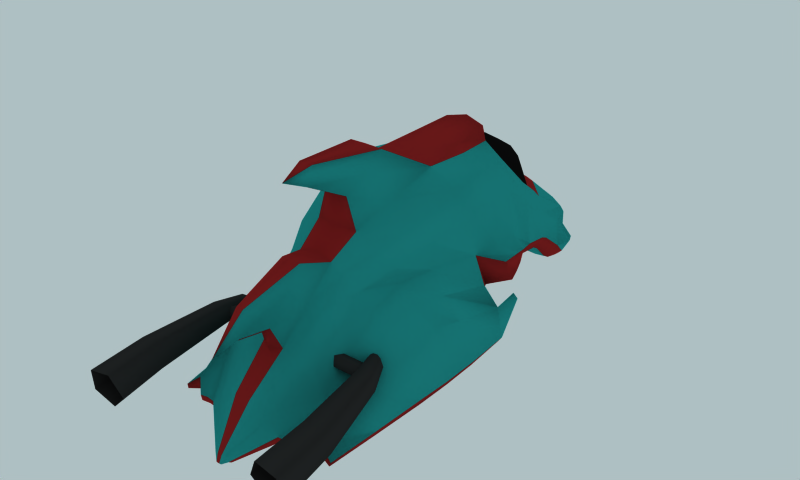 # Source: OldBike.blend  (saved by Blender 2.49.2; exported with 4.5.12 LTS)
import bpy
from mathutils import Matrix  # noqa: F401  (used for matrix-valued properties, if any)

bpy.ops.wm.read_factory_settings(use_empty=True)
scene = bpy.context.scene
scene.name = 'Scene'

# ---- collections
col_collection_1 = bpy.data.collections.new('Collection 1'); scene.collection.children.link(col_collection_1)

# ---- materials (node trees are filled in below, after node groups)
mat_caroserie = bpy.data.materials.new('caroserie')
mat_caroserie.alpha_threshold = 0.0
mat_caroserie.diffuse_color = (0.1263, 0.5897, 0.5794, 1.0)
mat_caroserie.roughness = 0.5
mat_caroserie.specular_intensity = 0.0
mat_caroserie.line_color = (0.0, 0.0, 0.0, 1.0)
mat_material_001 = bpy.data.materials.new('Material.001')
mat_material_001.alpha_threshold = 0.0
mat_material_001.diffuse_color = (1.0, 1.0, 1.0, 1.0)
mat_material_001.roughness = 0.5
mat_material_001.line_color = (0.0, 0.0, 0.0, 1.0)
mat_vitre = bpy.data.materials.new('vitre')
mat_vitre.alpha_threshold = 0.0
mat_vitre.diffuse_color = (0.05093, 0.05093, 0.05093, 1.0)
mat_vitre.roughness = 0.5
mat_vitre.specular_intensity = 0.0
mat_vitre.line_color = (0.0, 0.0, 0.0, 1.0)
mat_metal = bpy.data.materials.new('metal')
mat_metal.alpha_threshold = 0.0
mat_metal.diffuse_color = (0.1692, 0.1692, 0.1692, 1.0)
mat_metal.roughness = 0.5
mat_metal.specular_intensity = 0.0
mat_metal.line_color = (0.0, 0.0, 0.0, 1.0)
mat_caroserie_001 = bpy.data.materials.new('caroserie.001')
mat_caroserie_001.alpha_threshold = 0.0
mat_caroserie_001.diffuse_color = (0.5897, 0.1263, 0.1263, 1.0)
mat_caroserie_001.roughness = 0.5
mat_caroserie_001.specular_intensity = 0.0
mat_caroserie_001.line_color = (0.0, 0.0, 0.0, 1.0)

# ---- material node trees

# ---- world
world_world = bpy.data.worlds.new('World'); scene.world = world_world
world_world.color = (0.6845, 0.7524, 0.7642)
world_world.use_sun_shadow = False
world_world.sun_shadow_jitter_overblur = 0.0
world_world.cycles.sampling_method = 'MANUAL'
world_world.cycles.sample_map_resolution = 256
world_world.light_settings.ao_factor = 1.5

# ---- meshes
me_oldbike = bpy.data.meshes.new('OldBike')
me_oldbike.from_pydata([(-0.0958, 1.664, -0.4863), (0.09579, 1.664, -0.4863), (-0.1658, 1.462, -0.3985), (0.1658, 1.462, -0.3985), (-0.08883, 1.782, -0.4621), (0.08882, 1.782, -0.4621), (-0.1215, 1.701, -0.2762), (0.1214, 1.701, -0.2762), (-0.1816, 1.554, -0.04298), (0.1816, 1.554, -0.04298), (-0.2243, 1.31, -0.3061), (0.2243, 1.31, -0.3061), (-0.2785, 1.096, -0.1423), (0.2785, 1.096, -0.1423), (-0.2557, 1.093, 0.253), (0.2557, 1.093, 0.253), (-0.3188, 0.8681, 0.4044), (0.3188, 0.8681, 0.4044), (-0.2712, 0.6947, 0.6035), (0.2712, 0.6947, 0.6035), (-0.41, 0.1009, 0.642), (0.41, 0.1009, 0.642), (-0.4893, -0.2523, 0.005153), (0.4893, -0.2523, 0.005153), (-0.2741, -0.4239, 0.4479), (0.2741, -0.4239, 0.4479), (-0.4632, -0.4366, -0.1198), (0.4632, -0.4366, -0.1198), (-0.1919, -0.5871, 0.3659), (0.1919, -0.5871, 0.3659), (-0.2774, -0.9354, -0.346), (0.2774, -0.9354, -0.346), (-0.1692, -0.9362, 0.01033), (0.1692, -0.9362, 0.01033), (-0.1163, -1.178, -0.2), (0.1163, -1.178, -0.2), (-0.2328, -1.16, -0.3878), (0.2328, -1.16, -0.3878), (-0.05538, -1.335, -0.4994), (0.05536, -1.335, -0.4994), (-0.0355, -1.356, -0.4457), (0.03548, -1.356, -0.4457), (-0.1009, 1.701, -0.4859), (0.1009, 1.701, -0.4859), (-0.2777, 1.391, -0.2441), (0.2777, 1.391, -0.2441), (-0.3475, 1.079, -0.04206), (0.3475, 1.079, -0.04206), (-0.3274, -0.3263, 0.2158), (0.3274, -0.3263, 0.2158), (-0.3063, -0.5007, 0.1296), (0.3063, -0.5007, 0.1296), (-0.3653, -0.9461, -0.186), (0.3653, -0.9461, -0.186), (-0.2456, -1.177, -0.3382), (0.2456, -1.177, -0.3382), (-0.04756, -1.349, -0.4935), (0.04754, -1.349, -0.4935), (-0.08734, 1.752, -0.473), (0.08732, 1.752, -0.473), (-0.3359, 1.046, 0.1605), (0.3359, 1.046, 0.1605), (-0.4124, 0.7881, 0.322), (0.4124, 0.7881, 0.322), (-0.3658, 0.6303, 0.4701), (0.3658, 0.6303, 0.4701), (-0.4797, 0.142, 0.51), (0.4797, 0.142, 0.51), (-0.3443, -0.3671, 0.3372), (0.3442, -0.3671, 0.3372), (-0.2668, -0.5441, 0.254), (0.2668, -0.5441, 0.254), (-0.2868, -0.9274, -0.04168), (0.2867, -0.9274, -0.04168), (-0.1814, -1.169, -0.2502), (0.1814, -1.169, -0.2502), (-0.03966, -1.357, -0.4709), (0.03964, -1.357, -0.4709), (-8.525e-06, 1.45, -0.3971), (-8.491e-06, 1.673, -0.4904), (-8.48e-06, 1.743, -0.2581), (-8.473e-06, 1.792, -0.4687), (-8.5e-06, 1.613, 0.003909), (-8.547e-06, 1.3, -0.2751), (-8.58e-06, 1.083, -0.08938), (-8.555e-06, 1.248, 0.2697), (-8.645e-06, 0.6544, 0.09624), (-8.669e-06, 0.4969, 0.1782), (-8.634e-06, 0.7285, 0.727), (-8.712e-06, 0.2122, 0.1153), (-8.771e-06, -0.1817, 0.01396), (-8.811e-06, -0.4455, 0.5167), (-8.832e-06, -0.5843, 0.4265), (-8.798e-06, -0.3624, -0.06386), (-8.876e-06, -0.8799, -0.2801), (-8.89e-06, -0.9713, -0.01763), (-8.922e-06, -1.182, -0.1968), (-8.907e-06, -1.081, -0.3671), (-8.945e-06, -1.331, -0.5023), (-8.95e-06, -1.364, -0.4568), (-8.484e-06, 1.721, -0.5011), (-8.951e-06, -1.37, -0.5138), (-8.476e-06, 1.771, -0.4979), (-8.952e-06, -1.381, -0.5001), (-0.6189, -0.4796, -0.3187), (0.6189, -0.4796, -0.3187), (-0.5452, -1.106, -0.3946), (0.5451, -1.106, -0.3946), (-0.6611, -0.3043, -0.2745), (0.6611, -0.3043, -0.2745), (-0.7072, 0.1382, -0.1865), (0.7072, 0.1382, -0.1865), (-0.5372, -1.108, -0.4183), (0.5372, -1.108, -0.4183), (-0.6724, 0.1536, -0.2322), (0.6724, 0.1536, -0.2322), (-0.603, -0.4624, -0.3601), (0.603, -0.4624, -0.3601), (-0.6426, -0.2849, -0.3111), (0.6426, -0.2849, -0.3111), (-0.4554, -1.083, -0.3213), (0.4553, -1.083, -0.3213), (-0.5484, -0.4983, -0.03105), (0.5484, -0.4983, -0.03105), (-0.5738, -0.3225, 0.034), (0.5738, -0.3225, 0.034), (-0.6686, 0.1393, -0.005381), (0.6686, 0.1393, -0.005381), (-0.4489, -1.088, -0.3918), (0.4489, -1.088, -0.3918), (-0.5926, 0.1903, -0.1399), (0.5926, 0.1903, -0.1399), (-0.5465, -0.4588, -0.2574), (0.5465, -0.4588, -0.2574), (-0.5653, -0.2775, -0.1501), (0.5653, -0.2775, -0.1501), (-0.3586, -1.167, -0.3518), (0.3586, -1.167, -0.3518), (-0.3589, -1.159, -0.3905), (0.3589, -1.159, -0.3905), (-0.5756, 0.4334, -0.0769), (0.5756, 0.4334, -0.0769), (-0.5617, 0.4415, -0.1092), (0.5617, 0.4415, -0.1092), (-0.5878, 0.4509, -0.1268), (0.5878, 0.4509, -0.1268), (-0.5967, 0.4474, -0.1135), (0.5967, 0.4474, -0.1135), (-0.07363, 1.45, -0.4017), (0.07361, 1.45, -0.4017), (-0.04324, 1.672, -0.4905), (0.04322, 1.672, -0.4905), (-0.06823, 1.716, -0.2707), (0.06821, 1.716, -0.2707), (-0.04284, 1.788, -0.4703), (0.04282, 1.788, -0.4703), (-0.0977, 1.583, -0.0119), (0.09768, 1.583, -0.0119), (-0.1007, 1.3, -0.3034), (0.1007, 1.3, -0.3034), (-0.1219, 1.085, -0.1117), (0.1219, 1.085, -0.1117), (-0.1114, 1.221, 0.2665), (0.1114, 1.221, 0.2665), (-0.1889, 0.6578, 0.05509), (0.1889, 0.6578, 0.05509), (-0.2019, 0.4991, 0.1309), (0.2019, 0.4991, 0.1309), (-0.157, 0.6906, 0.6884), (0.157, 0.6906, 0.6884), (-0.2355, 0.2234, 0.1091), (0.2355, 0.2234, 0.1091), (-0.2227, -0.2069, 0.03094), (0.2227, -0.2069, 0.03094), (-0.1354, -0.4317, 0.5135), (0.1354, -0.4317, 0.5135), (-0.1119, -0.6052, 0.3962), (0.1119, -0.6052, 0.3962), (-0.2124, -0.3918, -0.06531), (0.2123, -0.3918, -0.06531), (-0.1211, -0.8968, -0.2911), (0.1211, -0.8968, -0.2911), (-0.06992, -0.9428, 0.01149), (0.06991, -0.9428, 0.01149), (-0.05019, -1.18, -0.1955), (0.05018, -1.18, -0.1955), (-0.1015, -1.111, -0.3751), (0.1015, -1.111, -0.3751), (-0.02118, -1.335, -0.5033), (0.02116, -1.335, -0.5033), (-0.01444, -1.364, -0.4564), (0.01442, -1.364, -0.4564), (-0.03988, 1.72, -0.5006), (0.03986, 1.72, -0.5006), (-0.01072, -1.37, -0.5132), (0.0107, -1.37, -0.5132), (-0.03937, 1.77, -0.4971), (0.03935, 1.77, -0.4971), (-0.01023, -1.38, -0.4991), (0.01021, -1.38, -0.4991), (-0.1325, 0.6909, 0.7771), (0.1325, 0.6909, 0.7771), (-0.1971, 0.1203, 0.7235), (0.1971, 0.1203, 0.7235), (-8.729e-06, 0.09872, 0.7425), (-8.637e-06, 0.7089, 0.808), (-8.607e-06, 0.9052, 0.6342), (-0.08025, 0.9014, 0.6208), (0.08023, 0.9014, 0.6208), (-0.1411, 0.8863, 0.5924), (0.1411, 0.8863, 0.5924), (-8.569e-06, 1.158, 0.4006), (-0.0767, 1.141, 0.3924), (0.07668, 1.141, 0.3924), (-0.1426, 1.108, 0.3837), (0.1425, 1.108, 0.3837), (-8.584e-06, 1.057, 0.5441), (-0.1812, 1.007, 0.4955), (0.1812, 1.007, 0.4955), (-0.09965, 1.043, 0.5305), (0.09963, 1.043, 0.5305), (-0.1348, 0.7354, 0.6202), (0.1347, 0.7354, 0.6202), (-8.632e-06, 0.737, 0.6782), (-0.2178, 0.7493, 0.555), (0.2178, 0.7493, 0.555), (-8.562e-06, 1.204, 0.2788), (-0.09692, 1.174, 0.2752), (0.0969, 1.174, 0.2752), (-0.2064, 1.088, 0.2768), (0.2064, 1.088, 0.2768), (-0.2662, 0.8888, 0.3897), (0.2662, 0.8888, 0.3897), (-0.06186, -0.7869, 0.4448), (0.06184, -0.7869, 0.4448), (-0.03984, -0.9977, 0.1464), (0.03982, -0.9977, 0.1464), (-8.897e-06, -1.018, 0.1176), (-8.859e-06, -0.7672, 0.4734), (-8.923e-06, -1.19, 0.1483), (-8.918e-06, -1.154, 0.3387), (-0.02416, -1.156, 0.3236), (0.02414, -1.156, 0.3236), (-0.01773, -1.188, 0.1636), (0.01771, -1.188, 0.1636), (-8.949e-06, -1.361, 0.1172), (-0.1182, 1.629, -0.2915), (0.1182, 1.629, -0.2915), (-0.1939, 1.504, -0.1206), (0.1939, 1.504, -0.1206), (-0.2225, 1.543, -0.3634), (0.2225, 1.543, -0.3634), (-0.09786, 1.72, -0.4832), (0.09784, 1.72, -0.4832), (-8.482e-06, 1.736, -0.5008), (-0.03966, 1.735, -0.5002), (0.03964, 1.735, -0.5002), (-0.2841, 1.533, -0.2608), (0.2841, 1.533, -0.2608), (-0.1932, 1.608, -0.3523), (0.1932, 1.608, -0.3523), (-0.1619, 1.631, -0.1187), (0.1619, 1.631, -0.1187), (-8.491e-06, 1.672, -0.07536), (-0.09029, 1.642, -0.09243), (0.09027, 1.642, -0.09243), (-0.1599, 1.596, -0.1648), (0.1599, 1.596, -0.1648), (-0.257, 1.591, -0.2599), (0.257, 1.591, -0.2599), (-0.5776, 0.5138, 0.1799), (0.5776, 0.5138, 0.1799), (-0.6514, 0.2248, 0.2408), (0.6514, 0.2248, 0.2408), (-0.4951, 0.7072, 0.1117), (0.4951, 0.7072, 0.1117), (-0.6701, 0.2685, 0.1168), (0.6701, 0.2685, 0.1168), (-0.4572, 0.6655, 0.042), (0.4572, 0.6655, 0.042), (-0.5738, 0.4917, 0.1023), (0.5737, 0.4917, 0.1023), (-0.5261, 0.1123, 0.2837), (0.5261, 0.1123, 0.2837), (-0.485, 0.5387, 0.2273), (0.485, 0.5387, 0.2273), (-0.5543, 0.1791, 0.08388), (0.5543, 0.1791, 0.08388), (-0.4596, 0.4969, 0.08182), (0.4596, 0.4969, 0.08182), (-0.5013, -0.7505, -0.01082), (-0.5013, -0.7419, -0.06496), (-0.5013, -0.7908, -0.08984), (-0.5013, -0.8295, -0.05109), (0.5015, -0.7505, -0.01082), (0.5015, -0.7419, -0.06496), (0.5015, -0.7908, -0.08984), (0.5015, -0.8295, -0.05109), (-0.5013, -0.8046, -0.002248), (0.5015, -0.8046, -0.002248), (-0.4983, -0.8409, 0.0113), (0.4983, -0.8409, 0.0113), (-0.4586, -0.828, -0.06572), (0.4586, -0.828, -0.06572), (-0.5204, -0.8155, -0.1265), (0.5204, -0.8155, -0.1265), (-0.5982, -0.8207, -0.08696), (0.5982, -0.8207, -0.08696), (-0.5845, -0.8364, -0.001827), (0.5845, -0.8364, -0.001827), (-0.5155, -0.6839, 0.007898), (0.5155, -0.6839, 0.007898), (-0.4599, -0.6993, 0.01442), (0.4599, -0.6993, 0.01442), (-0.4343, -0.6963, -0.03799), (0.4343, -0.6963, -0.03799), (-0.4742, -0.6791, -0.07691), (0.4741, -0.6791, -0.07691), (-0.5244, -0.6715, -0.04854), (0.5243, -0.6715, -0.04854), (-0.4447, -0.6578, -0.004914), (0.4447, -0.6578, -0.004914), (-0.4671, -0.6508, -0.007396), (0.4671, -0.6508, -0.007396), (-0.4344, -0.657, -0.02619), (0.4344, -0.657, -0.02619), (-0.4505, -0.6495, -0.04182), (0.4504, -0.6495, -0.04182), (-0.4707, -0.6456, -0.03021), (0.4707, -0.6456, -0.03021), (-0.6698, -1.274, -0.05683), (0.6698, -1.274, -0.05683), (-0.5446, -1.276, -0.03707), (0.5445, -1.276, -0.03707), (-0.487, -1.255, -0.1482), (0.487, -1.255, -0.1482), (-0.5766, -1.24, -0.2366), (0.5766, -1.24, -0.2366), (-0.6896, -1.251, -0.1802), (0.6896, -1.251, -0.1802), (-0.5424, -1.603, -0.08149), (0.5424, -1.603, -0.08149), (-0.6862, -1.608, -0.1056), (0.6862, -1.608, -0.1056), (-0.4763, -1.576, -0.2088), (0.4762, -1.576, -0.2088), (-0.5793, -1.564, -0.3115), (0.5792, -1.564, -0.3115), (-0.709, -1.584, -0.2477), (0.709, -1.584, -0.2477), (-0.2489, 1.184, -0.1944), (0.2489, 1.184, -0.1944), (-0.2368, 1.188, 0.175), (0.2367, 1.188, 0.175), (-0.3173, 1.176, -0.09056), (0.3173, 1.176, -0.09056), (-8.566e-06, 1.173, -0.1471), (-8.543e-06, 1.331, 0.2128), (-0.1111, 1.175, -0.1693), (0.1111, 1.175, -0.1693), (-0.1098, 1.301, 0.2062), (0.1097, 1.301, 0.2062), (-0.2941, 1.157, 0.08828), (0.2941, 1.157, 0.08828), (-0.07495, -0.4357, 0.7024), (0.07494, -0.4357, 0.7024), (-0.108, -0.1903, 0.9009), (0.108, -0.1903, 0.9009), (-8.773e-06, -0.1957, 0.9068), (-8.811e-06, -0.4436, 0.6979), (-8.845e-06, -0.6685, 0.8182), (-0.03, -0.6678, 0.8216), (0.02998, -0.6678, 0.8216), (-8.842e-06, -0.6522, 0.9426), (-0.04326, -0.6485, 0.9422), (0.04325, -0.6485, 0.9422), (-8.867e-06, -0.82, 0.8882), (-0.4051, -1.004, -0.2468), (0.4051, -1.004, -0.2468), (-0.4121, -0.4985, 0.06355), (0.4121, -0.4985, 0.06355), (-0.4331, -0.3258, 0.141), (0.4331, -0.3258, 0.141), (-0.3557, -1.001, -0.3689), (0.3557, -1.001, -0.3689), (-0.5077, -0.448, -0.1793), (0.5077, -0.448, -0.1793), (-0.5307, -0.2695, -0.05653), (0.5307, -0.2695, -0.05653), (-0.304, -1.167, -0.3413), (0.304, -1.167, -0.3413), (-0.2983, -1.155, -0.3858), (0.2982, -1.155, -0.3858), (-0.5864, 0.07212, 0.04186), (0.5864, 0.07212, 0.04186), (-0.6247, 0.06324, 0.1527), (0.6247, 0.06324, 0.1527), (-0.3714, -0.6823, -0.2352), (0.3714, -0.6823, -0.2352), (-0.1793, -0.7572, 0.1939), (0.1793, -0.7572, 0.1939), (-0.3391, -0.7194, -0.02502), (0.339, -0.7194, -0.02502), (-0.2774, -0.7319, 0.1117), (0.2773, -0.7319, 0.1117), (-8.837e-06, -0.6186, -0.1709), (-0.5816, -0.7992, -0.3586), (0.5816, -0.7992, -0.3586), (-0.5695, -0.7917, -0.3912), (0.5695, -0.7917, -0.3912), (-0.5048, -0.7891, -0.1735), (0.5048, -0.7891, -0.1735), (-0.5002, -0.7723, -0.3294), (0.5001, -0.7723, -0.3294), (-0.1673, -0.6413, -0.1778), (0.1672, -0.6413, -0.1778), (-0.09628, -0.7717, 0.2088), (0.09626, -0.7717, 0.2088), (-0.05431, -0.8914, 0.2969), (0.05429, -0.8914, 0.2969), (-0.02233, -1.171, 0.2443), (0.02231, -1.171, 0.2443), (-0.4117, -0.7493, -0.08976), (0.4117, -0.7493, -0.08976), (-0.4336, -0.7228, -0.2769), (0.4336, -0.7228, -0.2769), (-0.3424, -0.186, 0.5403), (0.3424, -0.186, 0.5403), (-0.4118, -0.134, 0.4201), (0.4118, -0.134, 0.4201), (-8.743e-06, 0.001443, 0.06204), (-0.6878, -0.1046, -0.2351), (0.6878, -0.1046, -0.2351), (-0.6608, -0.08662, -0.2768), (0.6608, -0.08662, -0.2768), (-0.6228, -0.1586, 0.02368), (0.6228, -0.1586, 0.02368), (-0.5773, -0.1068, -0.1456), (0.5773, -0.1068, -0.1456), (-0.2294, -0.00651, 0.06995), (0.2293, -0.00651, 0.06995), (-0.1748, -0.1883, 0.6144), (0.1748, -0.1883, 0.6144), (-0.5164, -0.05431, 0.04089), (0.5164, -0.05431, 0.04089), (-0.4159, -0.1294, 0.2563), (0.4159, -0.1294, 0.2563), (-0.09616, -0.322, 0.7939), (0.09614, -0.322, 0.7939), (-0.03843, -0.6589, 0.8773), (0.03841, -0.6589, 0.8773), (-0.5236, -0.175, 0.1522), (0.5236, -0.175, 0.1522), (-0.5555, -0.1405, -0.009937), (0.5554, -0.1405, -0.009937), (-0.3396, 0.4142, 0.632), (0.3396, 0.4142, 0.632), (-0.4198, 0.4026, 0.4971), (0.4198, 0.4026, 0.4971), (-8.689e-06, 0.3638, 0.1527), (-0.2184, 0.3711, 0.1243), (0.2183, 0.3711, 0.1243), (-0.1906, 0.426, 0.703), (0.1906, 0.426, 0.703), (-0.6169, 0.3694, 0.2129), (0.6169, 0.3694, 0.2129), (-0.6249, 0.3805, 0.11), (0.6249, 0.3805, 0.11), (-0.5036, 0.3401, 0.2672), (0.5036, 0.3401, 0.2672), (-0.5028, 0.3542, 0.08147), (0.5028, 0.3542, 0.08147), (-0.1602, 0.4325, 0.7532), (0.1602, 0.4325, 0.7532), (-8.679e-06, 0.4277, 0.7744)], [], [(0, 2, 250, 42), (251, 3, 1, 43), (44, 250, 2, 10), (3, 251, 45, 11), (274, 46, 12, 278), (13, 47, 275, 279), (56, 54, 36, 38), (37, 55, 57, 39), (6, 4, 58, 246), (59, 5, 7, 247), (62, 60, 46, 274), (47, 61, 63, 275), (16, 14, 60, 62), (61, 15, 17, 63), (64, 62, 274, 284), (275, 63, 65, 285), (18, 16, 62, 64), (63, 17, 19, 65), (70, 68, 48, 50), (49, 69, 71, 51), (28, 24, 68, 70), (69, 25, 29, 71), (74, 72, 52, 54), (53, 73, 75, 55), (34, 32, 72, 74), (73, 33, 35, 75), (76, 74, 54, 56), (55, 75, 77, 57), (40, 34, 74, 76), (75, 35, 41, 77), (104, 108, 118, 116), (119, 109, 105, 117), (108, 104, 122, 124), (123, 105, 109, 125), (106, 112, 128, 120), (129, 113, 107, 121), (116, 118, 134, 132), (135, 119, 117, 133), (120, 128, 138, 136), (139, 129, 121, 137), (140, 126, 130, 142), (131, 127, 141, 143), (142, 130, 114, 144), (115, 131, 143, 145), (146, 110, 126, 140), (127, 111, 147, 141), (144, 114, 110, 146), (111, 115, 145, 147), (144, 146, 140, 142), (141, 147, 145, 143), (148, 150, 79, 78), (79, 151, 149, 78), (2, 0, 150, 148), (151, 1, 3, 149), (152, 154, 4, 6), (5, 155, 153, 7), (80, 81, 154, 152), (155, 81, 80, 153), (158, 148, 78, 83), (78, 149, 159, 83), (10, 2, 148, 158), (149, 3, 11, 159), (164, 160, 84, 86), (84, 161, 165, 86), (278, 12, 160, 164), (161, 13, 279, 165), (166, 164, 86, 87), (86, 165, 167, 87), (288, 278, 164, 166), (165, 279, 289, 167), (176, 174, 24, 28), (25, 175, 177, 29), (92, 91, 174, 176), (175, 91, 92, 177), (178, 172, 90, 93), (90, 173, 179, 93), (26, 22, 172, 178), (173, 23, 27, 179), (184, 182, 32, 34), (33, 183, 185, 35), (96, 95, 182, 184), (183, 95, 96, 185), (186, 180, 94, 97), (94, 181, 187, 97), (36, 30, 180, 186), (181, 31, 37, 187), (188, 186, 97, 98), (97, 187, 189, 98), (38, 36, 186, 188), (187, 37, 39, 189), (190, 184, 34, 40), (35, 185, 191, 41), (99, 96, 184, 190), (185, 96, 99, 191), (0, 42, 192, 150), (193, 43, 1, 151), (100, 79, 150, 192), (151, 79, 100, 193), (188, 194, 56, 38), (57, 195, 189, 39), (98, 101, 194, 188), (195, 101, 98, 189), (154, 196, 58, 4), (59, 197, 155, 5), (81, 102, 196, 154), (197, 102, 81, 155), (194, 198, 76, 56), (77, 199, 195, 57), (101, 103, 198, 194), (199, 103, 101, 195), (198, 190, 40, 76), (41, 191, 199, 77), (103, 99, 190, 198), (191, 99, 103, 199), (205, 88, 168, 200), (169, 88, 205, 201), (206, 216, 219, 207), (220, 216, 206, 208), (207, 219, 217, 209), (218, 220, 208, 210), (216, 211, 212, 219), (213, 211, 216, 220), (219, 212, 214, 217), (215, 213, 220, 218), (223, 221, 168, 88), (169, 222, 223, 88), (206, 207, 221, 223), (222, 208, 206, 223), (221, 224, 18, 168), (19, 225, 222, 169), (207, 209, 224, 221), (225, 210, 208, 222), (227, 226, 85, 162), (85, 226, 228, 163), (212, 211, 226, 227), (226, 211, 213, 228), (229, 227, 162, 14), (163, 228, 230, 15), (214, 212, 227, 229), (228, 213, 215, 230), (224, 231, 16, 18), (17, 232, 225, 19), (209, 217, 231, 224), (232, 218, 210, 225), (231, 229, 14, 16), (15, 230, 232, 17), (217, 214, 229, 231), (230, 215, 218, 232), (235, 182, 95, 237), (95, 183, 236, 237), (238, 92, 176, 233), (177, 92, 238, 234), (240, 238, 233, 241), (234, 238, 240, 242), (243, 235, 237, 239), (237, 236, 244, 239), (245, 243, 239), (239, 244, 245), (245, 240, 241), (242, 240, 245), (259, 252, 42, 250), (43, 253, 260, 251), (246, 58, 252, 259), (253, 59, 247, 260), (252, 255, 192, 42), (193, 256, 253, 43), (58, 196, 255, 252), (256, 197, 59, 253), (255, 254, 100, 192), (100, 254, 256, 193), (196, 102, 254, 255), (254, 102, 197, 256), (44, 248, 257), (258, 249, 45), (266, 261, 6, 246), (7, 262, 267, 247), (248, 8, 261, 266), (262, 9, 249, 267), (261, 264, 152, 6), (153, 265, 262, 7), (8, 156, 264, 261), (265, 157, 9, 262), (264, 263, 80, 152), (80, 263, 265, 153), (156, 82, 263, 264), (263, 82, 157, 265), (44, 257, 250), (251, 258, 45), (257, 268, 259, 250), (260, 269, 258, 251), (268, 266, 246, 259), (247, 267, 269, 260), (257, 248, 266, 268), (267, 249, 258, 269), (270, 274, 278, 280), (279, 275, 271, 281), (274, 270, 284), (285, 271, 275), (272, 276, 286, 282), (287, 277, 273, 283), (278, 288, 280), (281, 289, 279), (291, 290, 294, 295), (292, 291, 295, 296), (293, 292, 296, 297), (298, 293, 297, 299), (290, 298, 299, 294), (310, 308, 300, 312), (301, 309, 311, 313), (314, 312, 300, 302), (301, 313, 315, 303), (316, 314, 302, 304), (303, 315, 317, 305), (318, 316, 304, 306), (305, 317, 319, 307), (310, 318, 306, 308), (307, 319, 311, 309), (322, 310, 312, 320), (313, 311, 323, 321), (324, 320, 312, 314), (313, 321, 325, 315), (326, 324, 314, 316), (315, 325, 327, 317), (328, 326, 316, 318), (317, 327, 329, 319), (322, 328, 318, 310), (319, 329, 323, 311), (332, 300, 308, 330), (309, 301, 333, 331), (332, 334, 302, 300), (303, 335, 333, 301), (334, 336, 304, 302), (305, 337, 335, 303), (336, 338, 306, 304), (307, 339, 337, 305), (338, 330, 308, 306), (309, 331, 339, 307), (340, 332, 330, 342), (331, 333, 341, 343), (340, 344, 334, 332), (335, 345, 341, 333), (344, 346, 336, 334), (337, 347, 345, 335), (346, 348, 338, 336), (339, 349, 347, 337), (348, 342, 330, 338), (331, 343, 349, 339), (350, 354, 44, 10), (45, 355, 351, 11), (12, 46, 354, 350), (355, 47, 13, 351), (354, 362, 248, 44), (249, 363, 355, 45), (46, 60, 362, 354), (363, 61, 47, 355), (362, 352, 8, 248), (9, 353, 363, 249), (60, 14, 352, 362), (353, 15, 61, 363), (356, 358, 158, 83), (159, 359, 356, 83), (84, 160, 358, 356), (359, 161, 84, 356), (358, 350, 10, 158), (11, 351, 359, 159), (160, 12, 350, 358), (351, 13, 161, 359), (352, 360, 156, 8), (157, 361, 353, 9), (14, 162, 360, 352), (361, 163, 15, 353), (360, 357, 82, 156), (82, 357, 361, 157), (162, 85, 357, 360), (357, 85, 163, 361), (204, 202, 366, 368), (367, 203, 204, 368), (174, 91, 369, 364), (369, 91, 175, 365), (364, 369, 370, 371), (370, 369, 365, 372), (368, 366, 374, 373), (375, 367, 368, 373), (373, 374, 376), (376, 375, 373), (371, 370, 376), (376, 370, 372), (122, 379, 381, 124), (382, 380, 123, 125), (379, 50, 48, 381), (49, 51, 380, 382), (126, 395, 393, 130), (394, 396, 127, 131), (395, 282, 286, 393), (287, 283, 396, 394), (134, 387, 385, 132), (386, 388, 135, 133), (387, 22, 26, 385), (27, 23, 388, 386), (138, 391, 389, 136), (390, 392, 139, 137), (391, 36, 54, 389), (55, 37, 392, 390), (136, 389, 377, 120), (378, 390, 137, 121), (389, 54, 52, 377), (53, 55, 390, 378), (128, 383, 391, 138), (392, 384, 129, 139), (383, 30, 36, 391), (37, 31, 384, 392), (72, 403, 401, 52), (402, 404, 73, 53), (403, 70, 50, 401), (51, 71, 404, 402), (32, 399, 403, 72), (404, 400, 33, 73), (399, 28, 70, 403), (71, 29, 400, 404), (106, 406, 408, 112), (409, 407, 107, 113), (406, 104, 116, 408), (117, 105, 407, 409), (104, 406, 410, 122), (411, 407, 105, 123), (406, 106, 120, 410), (121, 107, 407, 411), (112, 408, 412, 128), (413, 409, 113, 129), (408, 116, 132, 412), (133, 117, 409, 413), (180, 414, 405, 94), (405, 415, 181, 94), (414, 178, 93, 405), (93, 179, 415, 405), (30, 397, 414, 180), (415, 398, 31, 181), (397, 26, 178, 414), (179, 27, 398, 415), (182, 416, 399, 32), (400, 417, 183, 33), (416, 176, 28, 399), (29, 177, 417, 400), (176, 416, 418, 233), (419, 417, 177, 234), (416, 182, 235, 418), (236, 183, 417, 419), (233, 418, 420, 241), (421, 419, 234, 242), (418, 235, 243, 420), (244, 236, 419, 421), (241, 420, 245), (245, 421, 242), (420, 243, 245), (245, 244, 421), (377, 422, 410, 120), (411, 423, 378, 121), (422, 379, 122, 410), (123, 380, 423, 411), (52, 401, 422, 377), (423, 402, 53, 378), (401, 50, 379, 422), (380, 51, 402, 423), (385, 424, 412, 132), (413, 425, 386, 133), (424, 383, 128, 412), (129, 384, 425, 413), (26, 397, 424, 385), (425, 398, 27, 386), (397, 30, 383, 424), (384, 31, 398, 425), (68, 428, 445, 48), (446, 429, 69, 49), (428, 66, 282, 445), (283, 67, 429, 446), (24, 426, 428, 68), (429, 427, 25, 69), (426, 20, 66, 428), (67, 21, 427, 429), (108, 431, 433, 118), (434, 432, 109, 119), (431, 110, 114, 433), (115, 111, 432, 434), (110, 431, 435, 126), (436, 432, 111, 127), (431, 108, 124, 435), (125, 109, 432, 436), (118, 433, 437, 134), (438, 434, 119, 135), (433, 114, 130, 437), (131, 115, 434, 438), (172, 439, 430, 90), (430, 440, 173, 90), (439, 170, 89, 430), (89, 171, 440, 430), (22, 443, 439, 172), (440, 444, 23, 173), (443, 286, 170, 439), (171, 287, 444, 440), (174, 441, 426, 24), (427, 442, 175, 25), (441, 202, 20, 426), (21, 203, 442, 427), (202, 441, 447, 366), (448, 442, 203, 367), (441, 174, 364, 447), (365, 175, 442, 448), (366, 447, 449, 374), (450, 448, 367, 375), (447, 364, 371, 449), (372, 365, 448, 450), (374, 449, 376), (376, 450, 375), (449, 371, 376), (376, 372, 450), (381, 451, 435, 124), (436, 452, 382, 125), (451, 395, 126, 435), (127, 396, 452, 436), (48, 445, 451, 381), (452, 446, 49, 382), (445, 282, 395, 451), (396, 283, 446, 452), (393, 453, 437, 130), (438, 454, 394, 131), (453, 387, 134, 437), (135, 388, 454, 438), (286, 443, 453, 393), (454, 444, 287, 394), (443, 22, 387, 453), (388, 23, 444, 454), (66, 457, 468, 282), (469, 458, 67, 283), (457, 64, 284, 468), (285, 65, 458, 469), (20, 455, 457, 66), (458, 456, 21, 67), (455, 18, 64, 457), (65, 19, 456, 458), (202, 462, 455, 20), (456, 463, 203, 21), (462, 168, 18, 455), (19, 169, 463, 456), (170, 460, 459, 89), (459, 461, 171, 89), (460, 166, 87, 459), (87, 167, 461, 459), (286, 470, 460, 170), (461, 471, 287, 171), (470, 288, 166, 460), (167, 289, 471, 461), (272, 464, 466, 276), (467, 465, 273, 277), (464, 270, 280, 466), (281, 271, 465, 467), (270, 464, 468, 284), (469, 465, 271, 285), (464, 272, 282, 468), (283, 273, 465, 469), (276, 466, 470, 286), (471, 467, 277, 287), (466, 280, 288, 470), (289, 281, 467, 471), (204, 474, 472, 202), (473, 474, 204, 203), (474, 205, 200, 472), (201, 205, 474, 473), (202, 472, 462), (463, 473, 203), (168, 462, 472, 200), (473, 463, 169, 201)])
me_oldbike.polygons.foreach_set('use_smooth', [True] * 471)
me_oldbike.polygons.foreach_set('material_index', [4, 4, 4, 4, 4, 4, 4, 4, 0, 0, 0, 0, 0, 0, 0, 0, 0, 0, 0, 0, 0, 0, 0, 0, 0, 0, 0, 0, 0, 0, 4, 4, 0, 0, 4, 4, 0, 0, 4, 4, 4, 4, 0, 0, 0, 0, 4, 4, 4, 4, 4, 4, 0, 0, 0, 0, 4, 4, 4, 4, 0, 0, 4, 4, 0, 0, 4, 4, 0, 0, 0, 0, 4, 4, 4, 4, 0, 0, 0, 0, 4, 4, 4, 4, 0, 0, 4, 4, 0, 0, 0, 0, 4, 4, 4, 4, 4, 4, 4, 4, 4, 4, 0, 0, 4, 4, 0, 0, 4, 4, 0, 0, 4, 4, 4, 4, 2, 2, 2, 2, 2, 2, 2, 2, 4, 4, 2, 2, 4, 4, 2, 2, 4, 4, 2, 2, 4, 4, 2, 2, 4, 4, 2, 2, 4, 4, 2, 2, 4, 4, 4, 4, 4, 4, 4, 4, 4, 4, 4, 4, 0, 0, 0, 0, 0, 0, 0, 0, 4, 4, 4, 4, 0, 0, 0, 0, 0, 0, 0, 0, 0, 0, 4, 4, 4, 4, 0, 0, 0, 0, 1, 1, 0, 0, 4, 4, 0, 0, 4, 4, 0, 0, 3, 3, 3, 3, 3, 3, 3, 3, 3, 3, 3, 3, 3, 3, 3, 3, 3, 3, 3, 3, 3, 3, 3, 3, 3, 3, 3, 3, 3, 3, 3, 3, 3, 3, 3, 3, 3, 3, 3, 3, 3, 3, 3, 3, 3, 4, 4, 4, 4, 0, 0, 0, 0, 0, 0, 0, 0, 4, 4, 4, 4, 0, 0, 4, 4, 0, 0, 4, 4, 4, 4, 4, 4, 4, 4, 4, 4, 4, 4, 4, 4, 4, 4, 4, 4, 0, 0, 0, 0, 4, 4, 4, 4, 0, 0, 0, 0, 4, 4, 4, 4, 0, 0, 0, 0, 0, 0, 0, 0, 0, 0, 0, 0, 0, 0, 0, 0, 4, 4, 4, 4, 0, 0, 0, 0, 0, 0, 0, 0, 4, 4, 4, 4, 0, 0, 0, 0, 0, 0, 0, 0, 0, 0, 0, 0, 0, 0, 0, 0, 0, 0, 0, 0, 0, 0, 0, 0, 0, 0, 0, 0, 0, 0, 0, 0, 0, 0, 0, 0, 0, 0, 0, 0, 0, 0, 0, 0, 4, 4, 4, 4, 0, 0, 0, 0, 0, 0, 0, 0, 4, 4, 4, 4, 0, 0, 0, 0, 0, 0, 0, 0, 0, 0, 0, 0, 0, 0, 0, 0, 0, 0, 0, 0, 0, 0, 0, 0, 0, 0, 0, 0, 0, 0, 0, 0, 0, 0, 0, 0, 0, 0, 0, 0, 0, 0, 0, 0, 0, 0, 0, 0, 4, 4, 4, 4, 0, 0, 0, 0, 4, 4, 4, 4, 0, 0, 0, 0, 0, 0, 0, 0, 4, 4, 4, 4, 4, 4, 4, 4])
_uv = me_oldbike.uv_layers.new(name='UVTex')
_uv.uv.foreach_set('vector', [0.02532, 0.7258, 0.06308, 0.7358, 0.05225, 0.7508, 0.01905, 0.7276, 0.04649, 0.6653, 0.05924, 0.6788, 0.02315, 0.6937, 0.01671, 0.6928, 0.08612, 0.763, 0.05225, 0.7508, 0.06308, 0.7358, 0.09354, 0.7443, 0.05924, 0.6788, 0.04649, 0.6653, 0.07843, 0.6487, 0.08829, 0.6663, 0.2291, 0.8017, 0.1539, 0.7766, 0.1448, 0.7553, 0.2361, 0.7861, 0.1376, 0.6485, 0.1438, 0.6262, 0.215, 0.5912, 0.224, 0.6057, 0.6666, 0.6804, 0.6377, 0.7254, 0.6303, 0.7184, 0.6618, 0.6805, 0.6237, 0.62, 0.6301, 0.6122, 0.6648, 0.6529, 0.66, 0.6534, 0.03711, 0.2103, 0.00193, 0.2145, 0.001597, 0.2088, 0.03799, 0.199, 0.001597, 0.2525, 0.00193, 0.2469, 0.03708, 0.2512, 0.03794, 0.2624, 0.2192, 0.1568, 0.165, 0.164, 0.1358, 0.14, 0.2133, 0.1116, 0.1349, 0.3213, 0.1641, 0.298, 0.2175, 0.3066, 0.2104, 0.351, 0.2138, 0.1817, 0.1672, 0.187, 0.165, 0.164, 0.2192, 0.1568, 0.1641, 0.298, 0.1668, 0.2751, 0.2128, 0.282, 0.2175, 0.3066, 0.2541, 0.17, 0.2192, 0.1568, 0.2133, 0.1116, 0.2544, 0.1184, 0.2104, 0.351, 0.2175, 0.3066, 0.2523, 0.2945, 0.2512, 0.3456, 0.2534, 0.1962, 0.2138, 0.1817, 0.2192, 0.1568, 0.2541, 0.17, 0.2175, 0.3066, 0.2128, 0.282, 0.2521, 0.2683, 0.2523, 0.2945, 0.451, 0.1801, 0.4169, 0.1703, 0.4248, 0.1509, 0.4579, 0.1567, 0.4217, 0.3192, 0.4145, 0.2996, 0.449, 0.2911, 0.4549, 0.3147, 0.4451, 0.2035, 0.4156, 0.1923, 0.4169, 0.1703, 0.451, 0.1801, 0.4145, 0.2996, 0.4141, 0.2776, 0.4441, 0.2675, 0.449, 0.2911, 0.6065, 0.1995, 0.542, 0.1793, 0.5645, 0.1545, 0.6207, 0.1822, 0.561, 0.3214, 0.5396, 0.2956, 0.6048, 0.2783, 0.6182, 0.2961, 0.6002, 0.2152, 0.5364, 0.2042, 0.542, 0.1793, 0.6065, 0.1995, 0.5396, 0.2956, 0.535, 0.2706, 0.5992, 0.2623, 0.6048, 0.2783, 0.6653, 0.2237, 0.6065, 0.1995, 0.6207, 0.1822, 0.673, 0.2181, 0.6182, 0.2961, 0.6048, 0.2783, 0.6645, 0.2566, 0.6721, 0.2626, 0.6561, 0.2273, 0.6002, 0.2152, 0.6065, 0.1995, 0.6653, 0.2237, 0.6048, 0.2783, 0.5992, 0.2623, 0.6555, 0.2527, 0.6645, 0.2566, 0.5164, 0.812, 0.4918, 0.827, 0.4867, 0.8218, 0.5121, 0.806, 0.4676, 0.5368, 0.4719, 0.5309, 0.4983, 0.5425, 0.4948, 0.5491, 0.4674, 0.03916, 0.504, 0.05316, 0.4753, 0.1057, 0.4398, 0.09772, 0.4701, 0.3662, 0.4965, 0.4196, 0.4596, 0.4321, 0.4345, 0.3727, 0.6116, 0.7831, 0.6085, 0.7782, 0.6159, 0.761, 0.6295, 0.7661, 0.6038, 0.5798, 0.5941, 0.5638, 0.5965, 0.5584, 0.6165, 0.5729, 0.5121, 0.806, 0.4867, 0.8218, 0.4652, 0.7994, 0.5013, 0.7904, 0.4492, 0.5619, 0.4676, 0.5368, 0.4948, 0.5491, 0.4862, 0.566, 0.6295, 0.7661, 0.6159, 0.761, 0.6254, 0.7421, 0.6315, 0.7431, 0.6156, 0.5972, 0.6038, 0.5798, 0.6165, 0.5729, 0.6216, 0.5954, 0.3988, 0.9007, 0.3903, 0.8576, 0.4134, 0.8656, 0.4047, 0.8985, 0.3891, 0.5033, 0.3672, 0.5142, 0.3698, 0.4704, 0.376, 0.4718, 0.4047, 0.8985, 0.4134, 0.8656, 0.4356, 0.8684, 0.4085, 0.8995, 0.4107, 0.4974, 0.3891, 0.5033, 0.376, 0.4718, 0.3796, 0.4703, 0.3054, 0.0, 0.3757, 0.01138, 0.3586, 0.04667, 0.303, 0.009498, 0.3517, 0.4203, 0.3673, 0.4561, 0.2971, 0.4646, 0.295, 0.4551, 0.4085, 0.8995, 0.4356, 0.8684, 0.4426, 0.8731, 0.41, 0.905, 0.4169, 0.4918, 0.4107, 0.4974, 0.3796, 0.4703, 0.3804, 0.4646, 0.4085, 0.8995, 0.41, 0.905, 0.3988, 0.9007, 0.4047, 0.8985, 0.3698, 0.4704, 0.3804, 0.4646, 0.3796, 0.4703, 0.376, 0.4718, 0.06375, 0.7198, 0.02321, 0.7171, 0.02273, 0.7099, 0.06352, 0.7071, 0.02273, 0.7099, 0.02224, 0.7026, 0.06205, 0.6945, 0.06352, 0.7071, 0.06308, 0.7358, 0.02532, 0.7258, 0.02321, 0.7171, 0.06375, 0.7198, 0.02224, 0.7026, 0.02315, 0.6937, 0.05924, 0.6788, 0.06205, 0.6945, 0.03658, 0.2191, 4.436e-08, 0.2229, 0.00193, 0.2145, 0.03711, 0.2103, 0.00193, 0.2469, 0.0, 0.2385, 0.03656, 0.2424, 0.03708, 0.2512, 0.03692, 0.2307, 5.215e-05, 0.2307, 4.436e-08, 0.2229, 0.03658, 0.2191, 0.0, 0.2385, 5.215e-05, 0.2307, 0.03692, 0.2307, 0.03656, 0.2424, 0.09491, 0.723, 0.06375, 0.7198, 0.06352, 0.7071, 0.0973, 0.7048, 0.06352, 0.7071, 0.06205, 0.6945, 0.0925, 0.6871, 0.0973, 0.7048, 0.09354, 0.7443, 0.06308, 0.7358, 0.06375, 0.7198, 0.09491, 0.723, 0.06205, 0.6945, 0.05924, 0.6788, 0.08829, 0.6663, 0.0925, 0.6871, 0.237, 0.7333, 0.1483, 0.7247, 0.1494, 0.7013, 0.2381, 0.6954, 0.1494, 0.7013, 0.1451, 0.6784, 0.232, 0.6579, 0.2381, 0.6954, 0.2361, 0.7861, 0.1448, 0.7553, 0.1483, 0.7247, 0.237, 0.7333, 0.1451, 0.6784, 0.1376, 0.6485, 0.224, 0.6057, 0.232, 0.6579, 0.2723, 0.7334, 0.237, 0.7333, 0.2381, 0.6954, 0.2717, 0.6931, 0.2381, 0.6954, 0.232, 0.6579, 0.2669, 0.6531, 0.2717, 0.6931, 0.2711, 0.7873, 0.2361, 0.7861, 0.237, 0.7333, 0.2723, 0.7334, 0.232, 0.6579, 0.224, 0.6057, 0.2585, 0.5998, 0.2669, 0.6531, 0.4446, 0.2176, 0.4125, 0.215, 0.4156, 0.1923, 0.4451, 0.2035, 0.4141, 0.2776, 0.4118, 0.2548, 0.4443, 0.2533, 0.4441, 0.2675, 0.4394, 0.2353, 0.4147, 0.2349, 0.4125, 0.215, 0.4446, 0.2176, 0.4118, 0.2548, 0.4147, 0.2349, 0.4394, 0.2353, 0.4443, 0.2533, 0.4649, 0.7221, 0.424, 0.7286, 0.4163, 0.6834, 0.4559, 0.6807, 0.4163, 0.6834, 0.4178, 0.6375, 0.4593, 0.6385, 0.4559, 0.6807, 0.4821, 0.7687, 0.4421, 0.7777, 0.424, 0.7286, 0.4649, 0.7221, 0.4178, 0.6375, 0.4293, 0.5864, 0.4701, 0.5901, 0.4593, 0.6385, 0.6004, 0.2286, 0.5372, 0.2238, 0.5364, 0.2042, 0.6002, 0.2152, 0.535, 0.2706, 0.5366, 0.2511, 0.5999, 0.249, 0.5992, 0.2623, 0.6009, 0.2388, 0.5449, 0.2376, 0.5372, 0.2238, 0.6004, 0.2286, 0.5366, 0.2511, 0.5449, 0.2376, 0.6009, 0.2388, 0.5999, 0.249, 0.6167, 0.6908, 0.5706, 0.6971, 0.5653, 0.6734, 0.609, 0.6704, 0.5653, 0.6734, 0.5674, 0.6491, 0.6139, 0.6493, 0.609, 0.6704, 0.6303, 0.7184, 0.5832, 0.7281, 0.5706, 0.6971, 0.6167, 0.6908, 0.5674, 0.6491, 0.5757, 0.6167, 0.6237, 0.62, 0.6139, 0.6493, 0.6636, 0.6727, 0.6167, 0.6908, 0.609, 0.6704, 0.6618, 0.6669, 0.609, 0.6704, 0.6139, 0.6493, 0.6628, 0.6609, 0.6618, 0.6669, 0.6618, 0.6805, 0.6303, 0.7184, 0.6167, 0.6908, 0.6636, 0.6727, 0.6139, 0.6493, 0.6237, 0.62, 0.66, 0.6534, 0.6628, 0.6609, 0.6608, 0.2343, 0.6004, 0.2286, 0.6002, 0.2152, 0.6561, 0.2273, 0.5992, 0.2623, 0.5999, 0.249, 0.6605, 0.2459, 0.6555, 0.2527, 0.6607, 0.2401, 0.6009, 0.2388, 0.6004, 0.2286, 0.6608, 0.2343, 0.5999, 0.249, 0.6009, 0.2388, 0.6607, 0.2401, 0.6605, 0.2459, 0.02532, 0.7258, 0.01905, 0.7276, 0.01509, 0.717, 0.02321, 0.7171, 0.0142, 0.7039, 0.01671, 0.6928, 0.02315, 0.6937, 0.02224, 0.7026, 0.01458, 0.7104, 0.02273, 0.7099, 0.02321, 0.7171, 0.01509, 0.717, 0.02224, 0.7026, 0.02273, 0.7099, 0.01458, 0.7104, 0.0142, 0.7039, 0.6636, 0.6727, 0.6732, 0.6692, 0.6666, 0.6804, 0.6618, 0.6805, 0.6648, 0.6529, 0.6728, 0.6631, 0.6628, 0.6609, 0.66, 0.6534, 0.6618, 0.6669, 0.6732, 0.6661, 0.6732, 0.6692, 0.6636, 0.6727, 0.6728, 0.6631, 0.6732, 0.6661, 0.6618, 0.6669, 0.6628, 0.6609, 0.001978, 0.7191, 0.007064, 0.7171, 0.009264, 0.7263, 0.003602, 0.7274, 0.00718, 0.6954, 0.006234, 0.7048, 0.00093, 0.7035, 0.001428, 0.6951, 0.0, 0.7114, 0.006422, 0.711, 0.007064, 0.7171, 0.001978, 0.7191, 0.006234, 0.7048, 0.006422, 0.711, 0.0, 0.7114, 0.00093, 0.7035, 0.6835, 0.2356, 0.6765, 0.2369, 0.6653, 0.2237, 0.673, 0.2181, 0.6645, 0.2566, 0.6764, 0.244, 0.6833, 0.2456, 0.6721, 0.2626, 0.6838, 0.2406, 0.6769, 0.2405, 0.6765, 0.2369, 0.6835, 0.2356, 0.6764, 0.244, 0.6769, 0.2405, 0.6838, 0.2406, 0.6833, 0.2456, 0.6765, 0.2369, 0.6608, 0.2343, 0.6561, 0.2273, 0.6653, 0.2237, 0.6555, 0.2527, 0.6605, 0.2459, 0.6764, 0.244, 0.6645, 0.2566, 0.6769, 0.2405, 0.6607, 0.2401, 0.6608, 0.2343, 0.6765, 0.2369, 0.6605, 0.2459, 0.6607, 0.2401, 0.6769, 0.2405, 0.6764, 0.244, 0.2675, 0.2324, 0.2603, 0.2322, 0.2605, 0.214, 0.2674, 0.2222, 0.2597, 0.2506, 0.2603, 0.2322, 0.2675, 0.2324, 0.267, 0.2426, 0.7441, 0.07161, 0.7352, 0.04821, 0.7485, 0.04334, 0.7553, 0.06684, 0.722, 0.05343, 0.7352, 0.04821, 0.7441, 0.07161, 0.7325, 0.07552, 0.7553, 0.06684, 0.7485, 0.04334, 0.7614, 0.03894, 0.765, 0.06273, 0.7094, 0.05877, 0.722, 0.05343, 0.7325, 0.07552, 0.7225, 0.07891, 0.7352, 0.04821, 0.7262, 0.02458, 0.7377, 0.02061, 0.7485, 0.04334, 0.7149, 0.02929, 0.7262, 0.02458, 0.7352, 0.04821, 0.722, 0.05343, 0.7485, 0.04334, 0.7377, 0.02061, 0.7492, 0.01873, 0.7614, 0.03894, 0.7051, 0.03553, 0.7149, 0.02929, 0.722, 0.05343, 0.7094, 0.05877, 0.2555, 0.2321, 0.2499, 0.2157, 0.2605, 0.214, 0.2603, 0.2322, 0.2597, 0.2506, 0.2489, 0.2485, 0.2555, 0.2321, 0.2603, 0.2322, 0.7441, 0.07161, 0.7553, 0.06684, 0.7768, 0.08501, 0.754, 0.09778, 0.7285, 0.1034, 0.7325, 0.07552, 0.7441, 0.07161, 0.754, 0.09778, 0.2499, 0.2157, 0.2415, 0.2029, 0.2534, 0.1962, 0.2605, 0.214, 0.2521, 0.2683, 0.2404, 0.2615, 0.2489, 0.2485, 0.2597, 0.2506, 0.7553, 0.06684, 0.765, 0.06273, 0.79, 0.0716, 0.7768, 0.08501, 0.7098, 0.1021, 0.7225, 0.07891, 0.7325, 0.07552, 0.7285, 0.1034, 0.1566, 0.2154, 0.1524, 0.2311, 0.1453, 0.2311, 0.149, 0.2135, 0.1453, 0.2311, 0.1524, 0.2311, 0.1565, 0.2468, 0.1489, 0.2486, 0.7377, 0.02061, 0.7262, 0.02458, 0.7184, 0.004201, 0.7363, 0.0, 0.7184, 0.004201, 0.7262, 0.02458, 0.7149, 0.02929, 0.7022, 0.01296, 0.1695, 0.1962, 0.1566, 0.2154, 0.149, 0.2135, 0.1672, 0.187, 0.1489, 0.2486, 0.1565, 0.2468, 0.1693, 0.266, 0.1668, 0.2751, 0.7492, 0.01873, 0.7377, 0.02061, 0.7363, 0.0, 0.7616, 0.001242, 0.7022, 0.01296, 0.7149, 0.02929, 0.7051, 0.03553, 0.6842, 0.03071, 0.2415, 0.2029, 0.2085, 0.1898, 0.2138, 0.1817, 0.2534, 0.1962, 0.2128, 0.282, 0.2078, 0.2739, 0.2404, 0.2615, 0.2521, 0.2683, 0.765, 0.06273, 0.7614, 0.03894, 0.79, 0.0326, 0.79, 0.0716, 0.6838, 0.07302, 0.7094, 0.05877, 0.7225, 0.07891, 0.7098, 0.1021, 0.2085, 0.1898, 0.1695, 0.1962, 0.1672, 0.187, 0.2138, 0.1817, 0.1668, 0.2751, 0.1693, 0.266, 0.2078, 0.2739, 0.2128, 0.282, 0.7614, 0.03894, 0.7492, 0.01873, 0.7616, 0.001242, 0.79, 0.0326, 0.6842, 0.03071, 0.7051, 0.03553, 0.7094, 0.05877, 0.6838, 0.07302, 0.7822, 0.1509, 0.7728, 0.117, 0.7908, 0.1115, 0.7931, 0.1446, 0.823, 0.2956, 0.8042, 0.2965, 0.8015, 0.2614, 0.8139, 0.2637, 0.7223, 0.2183, 0.6838, 0.2251, 0.6838, 0.1966, 0.7247, 0.2046, 0.6935, 0.2519, 0.6838, 0.2251, 0.7223, 0.2183, 0.7292, 0.2305, 0.7941, 0.2058, 0.7223, 0.2183, 0.7247, 0.2046, 0.7956, 0.1973, 0.7292, 0.2305, 0.7223, 0.2183, 0.7941, 0.2058, 0.7984, 0.2133, 0.8203, 0.175, 0.7822, 0.1509, 0.7931, 0.1446, 0.824, 0.1709, 0.8139, 0.2637, 0.8015, 0.2614, 0.8292, 0.2258, 0.8341, 0.2285, 0.8596, 0.1943, 0.8203, 0.175, 0.824, 0.1709, 0.8341, 0.2285, 0.8292, 0.2258, 0.8596, 0.1943, 0.8596, 0.1943, 0.7941, 0.2058, 0.7956, 0.1973, 0.7984, 0.2133, 0.7941, 0.2058, 0.8596, 0.1943, 0.03288, 0.1837, 0.001942, 0.2023, 0.002119, 0.1973, 0.03577, 0.1703, 0.002119, 0.2641, 0.001942, 0.259, 0.03283, 0.2777, 0.03571, 0.291, 0.03799, 0.199, 0.001597, 0.2088, 0.001942, 0.2023, 0.03288, 0.1837, 0.001942, 0.259, 0.001597, 0.2525, 0.03794, 0.2624, 0.03283, 0.2777, 0.01555, 0.7274, 0.01259, 0.7171, 0.01509, 0.717, 0.01905, 0.7276, 0.0142, 0.7039, 0.01172, 0.7041, 0.01327, 0.6935, 0.01671, 0.6928, 0.009264, 0.7263, 0.007064, 0.7171, 0.01259, 0.7171, 0.01555, 0.7274, 0.01172, 0.7041, 0.006234, 0.7048, 0.00718, 0.6954, 0.01327, 0.6935, 0.01259, 0.7171, 0.01216, 0.7106, 0.01458, 0.7104, 0.01509, 0.717, 0.01458, 0.7104, 0.01216, 0.7106, 0.01172, 0.7041, 0.0142, 0.7039, 0.007064, 0.7171, 0.006422, 0.711, 0.01216, 0.7106, 0.01259, 0.7171, 0.01216, 0.7106, 0.006422, 0.711, 0.006234, 0.7048, 0.01172, 0.7041, 0.06874, 0.1584, 0.07389, 0.1896, 0.05421, 0.1759, 0.05409, 0.2854, 0.07373, 0.2719, 0.06854, 0.3029, 0.05968, 0.1991, 0.06391, 0.2068, 0.03711, 0.2103, 0.03799, 0.199, 0.03708, 0.2512, 0.06384, 0.2547, 0.05959, 0.2623, 0.03794, 0.2624, 0.07389, 0.1896, 0.07894, 0.2028, 0.06391, 0.2068, 0.05968, 0.1991, 0.06384, 0.2547, 0.07881, 0.2587, 0.07373, 0.2719, 0.05959, 0.2623, 0.06391, 0.2068, 0.06572, 0.2174, 0.03658, 0.2191, 0.03711, 0.2103, 0.03656, 0.2424, 0.06567, 0.2441, 0.06384, 0.2547, 0.03708, 0.2512, 0.07894, 0.2028, 0.07977, 0.2165, 0.06572, 0.2174, 0.06391, 0.2068, 0.06567, 0.2441, 0.07971, 0.245, 0.07881, 0.2587, 0.06384, 0.2547, 0.06572, 0.2174, 0.06531, 0.2308, 0.03692, 0.2307, 0.03658, 0.2191, 0.03692, 0.2307, 0.06531, 0.2308, 0.06567, 0.2441, 0.03656, 0.2424, 0.07977, 0.2165, 0.07858, 0.2308, 0.06531, 0.2308, 0.06572, 0.2174, 0.06531, 0.2308, 0.07858, 0.2308, 0.07971, 0.245, 0.06567, 0.2441, 0.06874, 0.1584, 0.05421, 0.1759, 0.03577, 0.1703, 0.03571, 0.291, 0.05409, 0.2854, 0.06854, 0.3029, 0.05421, 0.1759, 0.04955, 0.1828, 0.03288, 0.1837, 0.03577, 0.1703, 0.03283, 0.2777, 0.04946, 0.2786, 0.05409, 0.2854, 0.03571, 0.291, 0.8184, 0.09843, 0.79, 0.1034, 0.7975, 0.07524, 0.8184, 0.07434, 0.8109, 0.0, 0.8196, 0.02781, 0.791, 0.02406, 0.79, 0.0, 0.05421, 0.1759, 0.07389, 0.1896, 0.05968, 0.1991, 0.04955, 0.1828, 0.05959, 0.2623, 0.07373, 0.2719, 0.05409, 0.2854, 0.04946, 0.2786, 0.2636, 0.8231, 0.2291, 0.8017, 0.2361, 0.7861, 0.2717, 0.8103, 0.224, 0.6057, 0.215, 0.5912, 0.2462, 0.5654, 0.256, 0.577, 0.2133, 0.1116, 0.2569, 0.09663, 0.2544, 0.1184, 0.2512, 0.3456, 0.253, 0.3671, 0.2104, 0.351, 0.3095, 0.8486, 0.3075, 0.8292, 0.3382, 0.8205, 0.3303, 0.8633, 0.3205, 0.558, 0.289, 0.5534, 0.2884, 0.5339, 0.3069, 0.5167, 0.2361, 0.7861, 0.2711, 0.7873, 0.2717, 0.8103, 0.256, 0.577, 0.2585, 0.5998, 0.224, 0.6057, 0.8872, 0.8881, 0.8887, 0.9161, 0.6747, 0.916, 0.6732, 0.8881, 0.8893, 0.8603, 0.8872, 0.8881, 0.6732, 0.8881, 0.6754, 0.8603, 0.8917, 0.972, 0.8932, 1.0, 0.6792, 0.9999, 0.6777, 0.972, 0.8902, 0.9441, 0.8917, 0.972, 0.6777, 0.972, 0.6762, 0.944, 0.8887, 0.9161, 0.8902, 0.9441, 0.6762, 0.944, 0.6747, 0.916, 0.6993, 0.3691, 0.7258, 0.3839, 0.7128, 0.3982, 0.6889, 0.375, 0.7069, 0.7325, 0.7176, 0.7486, 0.6893, 0.7593, 0.6799, 0.752, 0.6993, 0.3408, 0.6934, 0.3289, 0.7241, 0.3139, 0.7269, 0.3331, 0.7058, 0.8176, 0.6776, 0.7983, 0.6852, 0.7874, 0.7113, 0.799, 0.7035, 0.351, 0.6993, 0.3408, 0.7269, 0.3331, 0.731, 0.3509, 0.7113, 0.799, 0.6852, 0.7874, 0.6908, 0.7779, 0.718, 0.782, 0.7042, 0.3606, 0.7035, 0.351, 0.731, 0.3509, 0.732, 0.3679, 0.718, 0.782, 0.6908, 0.7779, 0.6929, 0.7685, 0.7215, 0.7654, 0.6993, 0.3691, 0.7042, 0.3606, 0.732, 0.3679, 0.7258, 0.3839, 0.7215, 0.7654, 0.6929, 0.7685, 0.6893, 0.7593, 0.7176, 0.7486, 0.6893, 0.3614, 0.6993, 0.3691, 0.6889, 0.375, 0.6838, 0.3639, 0.6799, 0.752, 0.6893, 0.7593, 0.6782, 0.7655, 0.6732, 0.7623, 0.6906, 0.3443, 0.6875, 0.3394, 0.6934, 0.3289, 0.6993, 0.3408, 0.6776, 0.7983, 0.6732, 0.787, 0.6771, 0.7826, 0.6852, 0.7874, 0.6924, 0.35, 0.6906, 0.3443, 0.6993, 0.3408, 0.7035, 0.351, 0.6852, 0.7874, 0.6771, 0.7826, 0.6796, 0.7772, 0.6908, 0.7779, 0.6919, 0.3561, 0.6924, 0.35, 0.7035, 0.351, 0.7042, 0.3606, 0.6908, 0.7779, 0.6796, 0.7772, 0.68, 0.7711, 0.6929, 0.7685, 0.6893, 0.3614, 0.6919, 0.3561, 0.7042, 0.3606, 0.6993, 0.3691, 0.6929, 0.7685, 0.68, 0.7711, 0.6782, 0.7655, 0.6893, 0.7593, 0.8021, 0.4384, 0.7128, 0.3982, 0.7258, 0.3839, 0.8138, 0.4123, 0.7176, 0.7486, 0.7069, 0.7325, 0.8012, 0.7058, 0.8089, 0.7334, 0.8217, 0.3005, 0.822, 0.3292, 0.7269, 0.3331, 0.7241, 0.3139, 0.7113, 0.799, 0.8048, 0.8168, 0.8003, 0.8452, 0.7058, 0.8176, 0.822, 0.3292, 0.8225, 0.3576, 0.731, 0.3509, 0.7269, 0.3331, 0.718, 0.782, 0.8095, 0.7888, 0.8048, 0.8168, 0.7113, 0.799, 0.8225, 0.3576, 0.8209, 0.3855, 0.732, 0.3679, 0.731, 0.3509, 0.7215, 0.7654, 0.812, 0.761, 0.8095, 0.7888, 0.718, 0.782, 0.8209, 0.3855, 0.8138, 0.4123, 0.7258, 0.3839, 0.732, 0.3679, 0.7176, 0.7486, 0.8089, 0.7334, 0.812, 0.761, 0.7215, 0.7654, 0.875, 0.4646, 0.8021, 0.4384, 0.8138, 0.4123, 0.8879, 0.4324, 0.8089, 0.7334, 0.8012, 0.7058, 0.8771, 0.6906, 0.8852, 0.7244, 0.8977, 0.2965, 0.8973, 0.3302, 0.822, 0.3292, 0.8217, 0.3005, 0.8048, 0.8168, 0.8795, 0.8269, 0.8749, 0.8603, 0.8003, 0.8452, 0.8973, 0.3302, 0.8977, 0.3641, 0.8225, 0.3576, 0.822, 0.3292, 0.8095, 0.7888, 0.8848, 0.7934, 0.8795, 0.8269, 0.8048, 0.8168, 0.8977, 0.3641, 0.8957, 0.3986, 0.8209, 0.3855, 0.8225, 0.3576, 0.812, 0.761, 0.8879, 0.759, 0.8848, 0.7934, 0.8095, 0.7888, 0.8957, 0.3986, 0.8879, 0.4324, 0.8138, 0.4123, 0.8209, 0.3855, 0.8089, 0.7334, 0.8852, 0.7244, 0.8879, 0.759, 0.812, 0.761, 0.1246, 0.7504, 0.1346, 0.7715, 0.08612, 0.763, 0.09354, 0.7443, 0.07843, 0.6487, 0.1253, 0.6338, 0.1182, 0.656, 0.08829, 0.6663, 0.1448, 0.7553, 0.1539, 0.7766, 0.1346, 0.7715, 0.1246, 0.7504, 0.1253, 0.6338, 0.1438, 0.6262, 0.1376, 0.6485, 0.1182, 0.656, 0.1163, 0.1472, 0.1407, 0.169, 0.07389, 0.1896, 0.06874, 0.1584, 0.07373, 0.2719, 0.1401, 0.2927, 0.1157, 0.3141, 0.06854, 0.3029, 0.1358, 0.14, 0.165, 0.164, 0.1407, 0.169, 0.1163, 0.1472, 0.1401, 0.2927, 0.1641, 0.298, 0.1349, 0.3213, 0.1157, 0.3141, 0.1407, 0.169, 0.1455, 0.1874, 0.07894, 0.2028, 0.07389, 0.1896, 0.07881, 0.2587, 0.1451, 0.2745, 0.1401, 0.2927, 0.07373, 0.2719, 0.165, 0.164, 0.1672, 0.187, 0.1455, 0.1874, 0.1407, 0.169, 0.1451, 0.2745, 0.1668, 0.2751, 0.1641, 0.298, 0.1401, 0.2927, 0.1296, 0.7027, 0.1281, 0.7235, 0.09491, 0.723, 0.0973, 0.7048, 0.0925, 0.6871, 0.1253, 0.6822, 0.1296, 0.7027, 0.0973, 0.7048, 0.1494, 0.7013, 0.1483, 0.7247, 0.1281, 0.7235, 0.1296, 0.7027, 0.1253, 0.6822, 0.1451, 0.6784, 0.1494, 0.7013, 0.1296, 0.7027, 0.1281, 0.7235, 0.1246, 0.7504, 0.09354, 0.7443, 0.09491, 0.723, 0.08829, 0.6663, 0.1182, 0.656, 0.1253, 0.6822, 0.0925, 0.6871, 0.1483, 0.7247, 0.1448, 0.7553, 0.1246, 0.7504, 0.1281, 0.7235, 0.1182, 0.656, 0.1376, 0.6485, 0.1451, 0.6784, 0.1253, 0.6822, 0.1455, 0.1874, 0.1331, 0.2134, 0.07977, 0.2165, 0.07894, 0.2028, 0.07971, 0.245, 0.133, 0.2485, 0.1451, 0.2745, 0.07881, 0.2587, 0.1672, 0.187, 0.149, 0.2135, 0.1331, 0.2134, 0.1455, 0.1874, 0.133, 0.2485, 0.1489, 0.2486, 0.1668, 0.2751, 0.1451, 0.2745, 0.1331, 0.2134, 0.1298, 0.231, 0.07858, 0.2308, 0.07977, 0.2165, 0.07858, 0.2308, 0.1298, 0.231, 0.133, 0.2485, 0.07971, 0.245, 0.149, 0.2135, 0.1453, 0.2311, 0.1298, 0.231, 0.1331, 0.2134, 0.1298, 0.231, 0.1453, 0.2311, 0.1489, 0.2486, 0.133, 0.2485, 0.6776, 0.5776, 0.6732, 0.5325, 0.7474, 0.5548, 0.7491, 0.5776, 0.7474, 0.6005, 0.6732, 0.6227, 0.6776, 0.5776, 0.7491, 0.5776, 0.7828, 0.4675, 0.8088, 0.4646, 0.8166, 0.5023, 0.8003, 0.5101, 0.8166, 0.6529, 0.8088, 0.6906, 0.7828, 0.6877, 0.8003, 0.6451, 0.8003, 0.5101, 0.8166, 0.5023, 0.8523, 0.5436, 0.8467, 0.5479, 0.8523, 0.6117, 0.8166, 0.6529, 0.8003, 0.6451, 0.8467, 0.6074, 0.7491, 0.5776, 0.7474, 0.5548, 0.8347, 0.5684, 0.8354, 0.5776, 0.8347, 0.5869, 0.7474, 0.6005, 0.7491, 0.5776, 0.8354, 0.5776, 0.8354, 0.5776, 0.8347, 0.5684, 0.8732, 0.5776, 0.8732, 0.5776, 0.8347, 0.5869, 0.8354, 0.5776, 0.8467, 0.5479, 0.8523, 0.5436, 0.8732, 0.5776, 0.8732, 0.5776, 0.8523, 0.6117, 0.8467, 0.6074, 0.4753, 0.1057, 0.465, 0.1353, 0.4309, 0.1293, 0.4398, 0.09772, 0.4268, 0.341, 0.4611, 0.3363, 0.4701, 0.3662, 0.4345, 0.3727, 0.465, 0.1353, 0.4579, 0.1567, 0.4248, 0.1509, 0.4309, 0.1293, 0.4217, 0.3192, 0.4549, 0.3147, 0.4611, 0.3363, 0.4268, 0.341, 0.3903, 0.8576, 0.3526, 0.8494, 0.3766, 0.8261, 0.4134, 0.8656, 0.3578, 0.5473, 0.3309, 0.5274, 0.3672, 0.5142, 0.3891, 0.5033, 0.3526, 0.8494, 0.3303, 0.8633, 0.3382, 0.8205, 0.3766, 0.8261, 0.3205, 0.558, 0.3069, 0.5167, 0.3309, 0.5274, 0.3578, 0.5473, 0.4652, 0.7994, 0.4522, 0.7871, 0.491, 0.779, 0.5013, 0.7904, 0.4775, 0.5786, 0.438, 0.5758, 0.4492, 0.5619, 0.4862, 0.566, 0.4522, 0.7871, 0.4421, 0.7777, 0.4821, 0.7687, 0.491, 0.779, 0.4701, 0.5901, 0.4293, 0.5864, 0.438, 0.5758, 0.4775, 0.5786, 0.6254, 0.7421, 0.6266, 0.7317, 0.6344, 0.7343, 0.6315, 0.7431, 0.6256, 0.6037, 0.6182, 0.6074, 0.6156, 0.5972, 0.6216, 0.5954, 0.6266, 0.7317, 0.6303, 0.7184, 0.6377, 0.7254, 0.6344, 0.7343, 0.6301, 0.6122, 0.6237, 0.62, 0.6182, 0.6074, 0.6256, 0.6037, 0.6219, 0.1586, 0.62, 0.17, 0.5823, 0.1467, 0.6052, 0.1372, 0.5784, 0.3298, 0.617, 0.3083, 0.6184, 0.3197, 0.6008, 0.3403, 0.62, 0.17, 0.6207, 0.1822, 0.5645, 0.1545, 0.5823, 0.1467, 0.561, 0.3214, 0.6182, 0.2961, 0.617, 0.3083, 0.5784, 0.3298, 0.6159, 0.761, 0.5965, 0.7424, 0.6266, 0.7317, 0.6254, 0.7421, 0.6182, 0.6074, 0.587, 0.6008, 0.6038, 0.5798, 0.6156, 0.5972, 0.5965, 0.7424, 0.5832, 0.7281, 0.6303, 0.7184, 0.6266, 0.7317, 0.6237, 0.62, 0.5757, 0.6167, 0.587, 0.6008, 0.6182, 0.6074, 0.542, 0.1793, 0.4941, 0.18, 0.5082, 0.1546, 0.5645, 0.1545, 0.5049, 0.3188, 0.4918, 0.293, 0.5396, 0.2956, 0.561, 0.3214, 0.4941, 0.18, 0.451, 0.1801, 0.4579, 0.1567, 0.5082, 0.1546, 0.4549, 0.3147, 0.449, 0.2911, 0.4918, 0.293, 0.5049, 0.3188, 0.5364, 0.2042, 0.4874, 0.2033, 0.4941, 0.18, 0.542, 0.1793, 0.4918, 0.293, 0.486, 0.2695, 0.535, 0.2706, 0.5396, 0.2956, 0.4874, 0.2033, 0.4451, 0.2035, 0.451, 0.1801, 0.4941, 0.18, 0.449, 0.2911, 0.4441, 0.2675, 0.486, 0.2695, 0.4918, 0.293, 0.6116, 0.7831, 0.5646, 0.7927, 0.5623, 0.7864, 0.6085, 0.7782, 0.5472, 0.5618, 0.5486, 0.5552, 0.5965, 0.5584, 0.5941, 0.5638, 0.5646, 0.7927, 0.5164, 0.812, 0.5121, 0.806, 0.5623, 0.7864, 0.4948, 0.5491, 0.4983, 0.5425, 0.5486, 0.5552, 0.5472, 0.5618, 0.504, 0.05316, 0.5635, 0.08639, 0.5385, 0.1196, 0.4753, 0.1057, 0.5336, 0.355, 0.5571, 0.3891, 0.4965, 0.4196, 0.4701, 0.3662, 0.5635, 0.08639, 0.6209, 0.1179, 0.6052, 0.1372, 0.5385, 0.1196, 0.6008, 0.3403, 0.6156, 0.3602, 0.5571, 0.3891, 0.5336, 0.355, 0.6085, 0.7782, 0.5623, 0.7864, 0.5548, 0.772, 0.6159, 0.761, 0.5417, 0.5771, 0.5472, 0.5618, 0.5941, 0.5638, 0.6038, 0.5798, 0.5623, 0.7864, 0.5121, 0.806, 0.5013, 0.7904, 0.5548, 0.772, 0.4862, 0.566, 0.4948, 0.5491, 0.5472, 0.5618, 0.5417, 0.5771, 0.5706, 0.6971, 0.5169, 0.7093, 0.5101, 0.6771, 0.5653, 0.6734, 0.5101, 0.6771, 0.5125, 0.6443, 0.5674, 0.6491, 0.5653, 0.6734, 0.5169, 0.7093, 0.4649, 0.7221, 0.4559, 0.6807, 0.5101, 0.6771, 0.4559, 0.6807, 0.4593, 0.6385, 0.5125, 0.6443, 0.5101, 0.6771, 0.5832, 0.7281, 0.5311, 0.7483, 0.5169, 0.7093, 0.5706, 0.6971, 0.5125, 0.6443, 0.5214, 0.6037, 0.5757, 0.6167, 0.5674, 0.6491, 0.5311, 0.7483, 0.4821, 0.7687, 0.4649, 0.7221, 0.5169, 0.7093, 0.4593, 0.6385, 0.4701, 0.5901, 0.5214, 0.6037, 0.5125, 0.6443, 0.5372, 0.2238, 0.4877, 0.219, 0.4874, 0.2033, 0.5364, 0.2042, 0.486, 0.2695, 0.487, 0.254, 0.5366, 0.2511, 0.535, 0.2706, 0.4877, 0.219, 0.4446, 0.2176, 0.4451, 0.2035, 0.4874, 0.2033, 0.4441, 0.2675, 0.4443, 0.2533, 0.487, 0.254, 0.486, 0.2695, 0.6838, 0.1966, 0.7251, 0.1543, 0.7499, 0.1782, 0.7247, 0.2046, 0.7619, 0.2467, 0.7467, 0.2776, 0.6935, 0.2519, 0.7292, 0.2305, 0.7251, 0.1543, 0.7728, 0.117, 0.7822, 0.1509, 0.7499, 0.1782, 0.8015, 0.2614, 0.8042, 0.2965, 0.7467, 0.2776, 0.7619, 0.2467, 0.7247, 0.2046, 0.7499, 0.1782, 0.8074, 0.1865, 0.7956, 0.1973, 0.8132, 0.2194, 0.7619, 0.2467, 0.7292, 0.2305, 0.7984, 0.2133, 0.7499, 0.1782, 0.7822, 0.1509, 0.8203, 0.175, 0.8074, 0.1865, 0.8292, 0.2258, 0.8015, 0.2614, 0.7619, 0.2467, 0.8132, 0.2194, 0.7956, 0.1973, 0.8074, 0.1865, 0.8596, 0.1943, 0.8596, 0.1943, 0.8132, 0.2194, 0.7984, 0.2133, 0.8074, 0.1865, 0.8203, 0.175, 0.8596, 0.1943, 0.8596, 0.1943, 0.8292, 0.2258, 0.8132, 0.2194, 0.5823, 0.1467, 0.5212, 0.1397, 0.5385, 0.1196, 0.6052, 0.1372, 0.5336, 0.355, 0.5172, 0.3342, 0.5784, 0.3298, 0.6008, 0.3403, 0.5212, 0.1397, 0.465, 0.1353, 0.4753, 0.1057, 0.5385, 0.1196, 0.4701, 0.3662, 0.4611, 0.3363, 0.5172, 0.3342, 0.5336, 0.355, 0.5645, 0.1545, 0.5082, 0.1546, 0.5212, 0.1397, 0.5823, 0.1467, 0.5172, 0.3342, 0.5049, 0.3188, 0.561, 0.3214, 0.5784, 0.3298, 0.5082, 0.1546, 0.4579, 0.1567, 0.465, 0.1353, 0.5212, 0.1397, 0.4611, 0.3363, 0.4549, 0.3147, 0.5049, 0.3188, 0.5172, 0.3342, 0.491, 0.779, 0.542, 0.7598, 0.5548, 0.772, 0.5013, 0.7904, 0.5417, 0.5771, 0.5307, 0.5909, 0.4775, 0.5786, 0.4862, 0.566, 0.542, 0.7598, 0.5965, 0.7424, 0.6159, 0.761, 0.5548, 0.772, 0.6038, 0.5798, 0.587, 0.6008, 0.5307, 0.5909, 0.5417, 0.5771, 0.4821, 0.7687, 0.5311, 0.7483, 0.542, 0.7598, 0.491, 0.779, 0.5307, 0.5909, 0.5214, 0.6037, 0.4701, 0.5901, 0.4775, 0.5786, 0.5311, 0.7483, 0.5832, 0.7281, 0.5965, 0.7424, 0.542, 0.7598, 0.587, 0.6008, 0.5757, 0.6167, 0.5214, 0.6037, 0.5307, 0.5909, 0.4169, 0.1703, 0.3772, 0.16, 0.3901, 0.1352, 0.4248, 0.1509, 0.3865, 0.3335, 0.3745, 0.3083, 0.4145, 0.2996, 0.4217, 0.3192, 0.3772, 0.16, 0.3315, 0.1572, 0.3419, 0.1162, 0.3901, 0.1352, 0.3378, 0.3506, 0.3289, 0.3096, 0.3745, 0.3083, 0.3865, 0.3335, 0.4156, 0.1923, 0.3773, 0.1831, 0.3772, 0.16, 0.4169, 0.1703, 0.3745, 0.3083, 0.3755, 0.2853, 0.4141, 0.2776, 0.4145, 0.2996, 0.3773, 0.1831, 0.335, 0.1787, 0.3315, 0.1572, 0.3772, 0.16, 0.3289, 0.3096, 0.3331, 0.2882, 0.3755, 0.2853, 0.3745, 0.3083, 0.4918, 0.827, 0.4666, 0.8465, 0.4605, 0.8414, 0.4867, 0.8218, 0.4389, 0.5209, 0.4443, 0.515, 0.4719, 0.5309, 0.4676, 0.5368, 0.4666, 0.8465, 0.4426, 0.8731, 0.4356, 0.8684, 0.4605, 0.8414, 0.4107, 0.4974, 0.4169, 0.4918, 0.4443, 0.515, 0.4389, 0.5209, 0.3757, 0.01138, 0.4263, 0.02537, 0.4117, 0.07916, 0.3586, 0.04667, 0.4058, 0.3901, 0.4183, 0.4441, 0.3673, 0.4561, 0.3517, 0.4203, 0.4263, 0.02537, 0.4674, 0.03916, 0.4398, 0.09772, 0.4117, 0.07916, 0.4345, 0.3727, 0.4596, 0.4321, 0.4183, 0.4441, 0.4058, 0.3901, 0.4867, 0.8218, 0.4605, 0.8414, 0.4425, 0.8207, 0.4652, 0.7994, 0.4239, 0.5439, 0.4389, 0.5209, 0.4676, 0.5368, 0.4492, 0.5619, 0.4605, 0.8414, 0.4356, 0.8684, 0.4134, 0.8656, 0.4425, 0.8207, 0.3891, 0.5033, 0.4107, 0.4974, 0.4389, 0.5209, 0.4239, 0.5439, 0.424, 0.7286, 0.3824, 0.735, 0.3772, 0.686, 0.4163, 0.6834, 0.3772, 0.686, 0.3758, 0.6368, 0.4178, 0.6375, 0.4163, 0.6834, 0.3824, 0.735, 0.3312, 0.7399, 0.3308, 0.6891, 0.3772, 0.686, 0.3308, 0.6891, 0.3244, 0.6388, 0.3758, 0.6368, 0.3772, 0.686, 0.4421, 0.7777, 0.4059, 0.7963, 0.3824, 0.735, 0.424, 0.7286, 0.3758, 0.6368, 0.3908, 0.5729, 0.4293, 0.5864, 0.4178, 0.6375, 0.4059, 0.7963, 0.3382, 0.8205, 0.3312, 0.7399, 0.3824, 0.735, 0.3244, 0.6388, 0.3205, 0.558, 0.3908, 0.5729, 0.3758, 0.6368, 0.4125, 0.215, 0.3747, 0.2095, 0.3773, 0.1831, 0.4156, 0.1923, 0.3755, 0.2853, 0.3738, 0.2589, 0.4118, 0.2548, 0.4141, 0.2776, 0.3747, 0.2095, 0.3306, 0.2077, 0.335, 0.1787, 0.3773, 0.1831, 0.3331, 0.2882, 0.3297, 0.2592, 0.3738, 0.2589, 0.3755, 0.2853, 0.6732, 0.5325, 0.7369, 0.496, 0.7732, 0.5313, 0.7474, 0.5548, 0.7732, 0.624, 0.7369, 0.6593, 0.6732, 0.6227, 0.7474, 0.6005, 0.7369, 0.496, 0.7828, 0.4675, 0.8003, 0.5101, 0.7732, 0.5313, 0.8003, 0.6451, 0.7828, 0.6877, 0.7369, 0.6593, 0.7732, 0.624, 0.7474, 0.5548, 0.7732, 0.5313, 0.8411, 0.5576, 0.8347, 0.5684, 0.8411, 0.5977, 0.7732, 0.624, 0.7474, 0.6005, 0.8347, 0.5869, 0.7732, 0.5313, 0.8003, 0.5101, 0.8467, 0.5479, 0.8411, 0.5576, 0.8467, 0.6074, 0.8003, 0.6451, 0.7732, 0.624, 0.8411, 0.5977, 0.8347, 0.5684, 0.8411, 0.5576, 0.8732, 0.5776, 0.8732, 0.5776, 0.8411, 0.5977, 0.8347, 0.5869, 0.8411, 0.5576, 0.8467, 0.5479, 0.8732, 0.5776, 0.8732, 0.5776, 0.8467, 0.6074, 0.8411, 0.5977, 0.4309, 0.1293, 0.4046, 0.1102, 0.4117, 0.07916, 0.4398, 0.09772, 0.4058, 0.3901, 0.4, 0.359, 0.4268, 0.341, 0.4345, 0.3727, 0.4046, 0.1102, 0.3593, 0.08487, 0.3586, 0.04667, 0.4117, 0.07916, 0.3517, 0.4203, 0.3539, 0.3824, 0.4, 0.359, 0.4058, 0.3901, 0.4248, 0.1509, 0.3901, 0.1352, 0.4046, 0.1102, 0.4309, 0.1293, 0.4, 0.359, 0.3865, 0.3335, 0.4217, 0.3192, 0.4268, 0.341, 0.3901, 0.1352, 0.3419, 0.1162, 0.3593, 0.08487, 0.4046, 0.1102, 0.3539, 0.3824, 0.3378, 0.3506, 0.3865, 0.3335, 0.4, 0.359, 0.3766, 0.8261, 0.4285, 0.7987, 0.4425, 0.8207, 0.4134, 0.8656, 0.4239, 0.5439, 0.413, 0.5674, 0.3578, 0.5473, 0.3891, 0.5033, 0.4285, 0.7987, 0.4522, 0.7871, 0.4652, 0.7994, 0.4425, 0.8207, 0.4492, 0.5619, 0.438, 0.5758, 0.413, 0.5674, 0.4239, 0.5439, 0.3382, 0.8205, 0.4059, 0.7963, 0.4285, 0.7987, 0.3766, 0.8261, 0.413, 0.5674, 0.3908, 0.5729, 0.3205, 0.558, 0.3578, 0.5473, 0.4059, 0.7963, 0.4421, 0.7777, 0.4522, 0.7871, 0.4285, 0.7987, 0.438, 0.5758, 0.4293, 0.5864, 0.3908, 0.5729, 0.413, 0.5674, 0.3315, 0.1572, 0.2908, 0.1611, 0.2949, 0.1158, 0.3419, 0.1162, 0.2912, 0.3493, 0.2885, 0.3043, 0.3289, 0.3096, 0.3378, 0.3506, 0.2908, 0.1611, 0.2541, 0.17, 0.2544, 0.1184, 0.2949, 0.1158, 0.2512, 0.3456, 0.2523, 0.2945, 0.2885, 0.3043, 0.2912, 0.3493, 0.335, 0.1787, 0.2921, 0.1842, 0.2908, 0.1611, 0.3315, 0.1572, 0.2885, 0.3043, 0.2906, 0.2814, 0.3331, 0.2882, 0.3289, 0.3096, 0.2921, 0.1842, 0.2534, 0.1962, 0.2541, 0.17, 0.2908, 0.1611, 0.2523, 0.2945, 0.2521, 0.2683, 0.2906, 0.2814, 0.2885, 0.3043, 0.3306, 0.2077, 0.2919, 0.2063, 0.2921, 0.1842, 0.335, 0.1787, 0.2906, 0.2814, 0.291, 0.2592, 0.3297, 0.2592, 0.3331, 0.2882, 0.2919, 0.2063, 0.2605, 0.214, 0.2534, 0.1962, 0.2921, 0.1842, 0.2521, 0.2683, 0.2597, 0.2506, 0.291, 0.2592, 0.2906, 0.2814, 0.3312, 0.7399, 0.2989, 0.7366, 0.2982, 0.6913, 0.3308, 0.6891, 0.2982, 0.6913, 0.2928, 0.6464, 0.3244, 0.6388, 0.3308, 0.6891, 0.2989, 0.7366, 0.2723, 0.7334, 0.2717, 0.6931, 0.2982, 0.6913, 0.2717, 0.6931, 0.2669, 0.6531, 0.2928, 0.6464, 0.2982, 0.6913, 0.3382, 0.8205, 0.3004, 0.7975, 0.2989, 0.7366, 0.3312, 0.7399, 0.2928, 0.6464, 0.2861, 0.5858, 0.3205, 0.558, 0.3244, 0.6388, 0.3004, 0.7975, 0.2711, 0.7873, 0.2723, 0.7334, 0.2989, 0.7366, 0.2669, 0.6531, 0.2585, 0.5998, 0.2861, 0.5858, 0.2928, 0.6464, 0.3095, 0.8486, 0.2867, 0.8381, 0.2917, 0.8206, 0.3075, 0.8292, 0.2744, 0.5641, 0.2671, 0.5475, 0.2884, 0.5339, 0.289, 0.5534, 0.2867, 0.8381, 0.2636, 0.8231, 0.2717, 0.8103, 0.2917, 0.8206, 0.256, 0.577, 0.2462, 0.5654, 0.2671, 0.5475, 0.2744, 0.5641, 0.2569, 0.09663, 0.2886, 0.09041, 0.2949, 0.1158, 0.2544, 0.1184, 0.2912, 0.3493, 0.2841, 0.3743, 0.253, 0.3671, 0.2512, 0.3456, 0.2886, 0.09041, 0.3202, 0.08657, 0.3419, 0.1162, 0.2949, 0.1158, 0.3378, 0.3506, 0.3153, 0.3792, 0.2841, 0.3743, 0.2912, 0.3493, 0.3075, 0.8292, 0.2917, 0.8206, 0.3004, 0.7975, 0.3382, 0.8205, 0.2861, 0.5858, 0.2744, 0.5641, 0.289, 0.5534, 0.3205, 0.558, 0.2917, 0.8206, 0.2717, 0.8103, 0.2711, 0.7873, 0.3004, 0.7975, 0.2585, 0.5998, 0.256, 0.577, 0.2744, 0.5641, 0.2861, 0.5858, 0.3331, 0.2335, 0.2934, 0.2328, 0.2919, 0.2133, 0.3306, 0.2077, 0.2913, 0.2523, 0.2934, 0.2328, 0.3331, 0.2335, 0.3297, 0.2592, 0.2934, 0.2328, 0.2675, 0.2324, 0.2674, 0.2222, 0.2919, 0.2133, 0.267, 0.2426, 0.2675, 0.2324, 0.2934, 0.2328, 0.2913, 0.2523, 0.3306, 0.2077, 0.2919, 0.2133, 0.2919, 0.2063, 0.291, 0.2592, 0.2913, 0.2523, 0.3297, 0.2592, 0.2605, 0.214, 0.2919, 0.2063, 0.2919, 0.2133, 0.2674, 0.2222, 0.2913, 0.2523, 0.291, 0.2592, 0.2597, 0.2506, 0.267, 0.2426])
me_oldbike.materials.append(mat_caroserie)
me_oldbike.materials.append(mat_material_001)
me_oldbike.materials.append(mat_vitre)
me_oldbike.materials.append(mat_metal)
me_oldbike.materials.append(mat_caroserie_001)
me_oldbike.use_remesh_preserve_volume = False
me_oldbike.use_remesh_preserve_attributes = False
me_oldbike.use_mirror_vertex_groups = False
me_oldbike.update()

# ---- objects
ob_oldbike = bpy.data.objects.new('OldBike', me_oldbike)

# ---- transforms, parenting, visibility, modifiers, constraints
ob_oldbike.location = (0.7245, -0.05454, 0.03322)
ob_oldbike.lock_rotations_4d = False
ob_oldbike.empty_display_type = 'ARROWS'
ob_oldbike.lineart.crease_threshold = 0.0

# ---- collection membership
col_collection_1.objects.link(ob_oldbike)

# ---- scene / render settings (as saved in the file)
scene.frame_start = 1; scene.frame_end = 200; scene.frame_set(1)
scene.render.engine = 'BLENDER_EEVEE_NEXT'
scene.render.image_settings.file_format = 'JPEG'
scene.render.image_settings.color_mode = 'RGB'
scene.render.image_settings.quality = 100
scene.render.image_settings.compression = 100
scene.render.image_settings.exr_codec = 'RLE'
scene.render.resolution_x = 750
scene.render.resolution_y = 450
scene.render.pixel_aspect_x = 100.0
scene.render.pixel_aspect_y = 100.0
scene.render.fps = 25
scene.render.dither_intensity = 0.0
scene.render.use_compositing = False
scene.render.use_sequencer = False
scene.render.bake_margin = 2
scene.render.bake_bias = 0.0
scene.render.use_stamp_time = False
scene.render.use_stamp_date = False
scene.render.use_stamp_frame = False
scene.render.use_stamp_camera = False
scene.render.use_stamp_scene = False
scene.render.use_stamp_filename = False
scene.render.use_stamp_render_time = False
scene.render.stamp_font_size = 0
scene.cycles.use_denoising = False
scene.cycles.samples = 10
scene.cycles.sampling_pattern = 'TABULATED_SOBOL'
scene.cycles.light_sampling_threshold = 0.0
scene.cycles.use_adaptive_sampling = False
scene.cycles.use_light_tree = False
scene.cycles.blur_glossy = 0.0
scene.cycles.volume_bounces = 1
scene.cycles.pixel_filter_type = 'GAUSSIAN'
scene.cycles.sample_clamp_indirect = 0.0
scene.view_settings.view_transform = 'Raw'
bpy.context.view_layer.update()

# ---- added for rendering (the .blend has no active camera): camera
cam_auto = bpy.data.cameras.new('AutoCamera')
cam_auto.lens = 50.0
cam_auto.sensor_width = 36.0
cam_auto.clip_end = 1000.0
ob_auto_camera = bpy.data.objects.new('AutoCamera', cam_auto)
scene.collection.objects.link(ob_auto_camera)
ob_auto_camera.location = (4.38985, -4.36071, 3.17985)
ob_auto_camera.rotation_euler = (1.09748, -7.21219e-08, 0.694738)
scene.camera = ob_auto_camera
bpy.context.view_layer.update()

